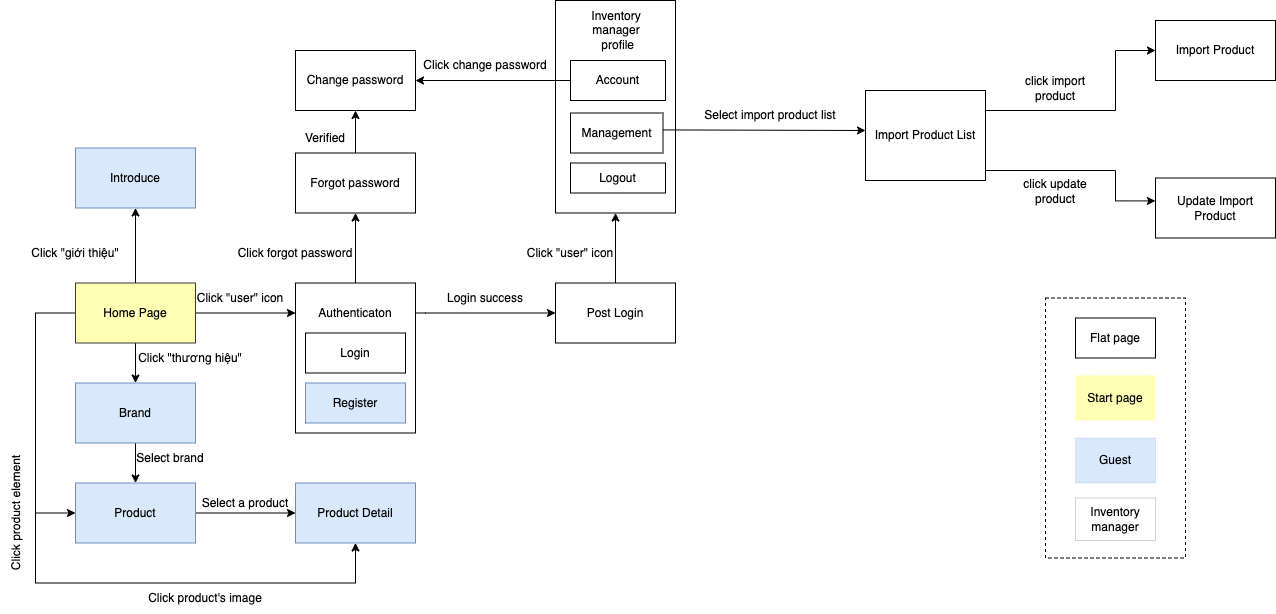

The diagram above was exported from draw.io. Its source (the exported page's mxGraphModel, read from the mxfile embedded in the PNG):
<mxGraphModel dx="176" dy="1212" grid="1" gridSize="10" guides="1" tooltips="1" connect="1" arrows="1" fold="1" page="1" pageScale="1" pageWidth="850" pageHeight="1100" math="0" shadow="0">
  <root>
    <mxCell id="0" />
    <mxCell id="1" parent="0" />
    <mxCell id="MCsUvH6jt3mRJvjkBpip-1" style="edgeStyle=orthogonalEdgeStyle;rounded=0;orthogonalLoop=1;jettySize=auto;html=1;entryX=0.5;entryY=0;entryDx=0;entryDy=0;" parent="1" source="MCsUvH6jt3mRJvjkBpip-5" target="MCsUvH6jt3mRJvjkBpip-7" edge="1">
      <mxGeometry relative="1" as="geometry" />
    </mxCell>
    <mxCell id="MCsUvH6jt3mRJvjkBpip-2" style="edgeStyle=orthogonalEdgeStyle;rounded=0;orthogonalLoop=1;jettySize=auto;html=1;entryX=0;entryY=0.5;entryDx=0;entryDy=0;" parent="1" source="MCsUvH6jt3mRJvjkBpip-5" target="MCsUvH6jt3mRJvjkBpip-9" edge="1">
      <mxGeometry relative="1" as="geometry">
        <mxPoint x="990" y="902.5" as="targetPoint" />
        <Array as="points">
          <mxPoint x="960" y="672.5" />
          <mxPoint x="960" y="872.5" />
        </Array>
      </mxGeometry>
    </mxCell>
    <mxCell id="MCsUvH6jt3mRJvjkBpip-3" style="edgeStyle=orthogonalEdgeStyle;rounded=0;orthogonalLoop=1;jettySize=auto;html=1;" parent="1" source="MCsUvH6jt3mRJvjkBpip-5" edge="1">
      <mxGeometry relative="1" as="geometry">
        <mxPoint x="1220" y="672.5" as="targetPoint" />
      </mxGeometry>
    </mxCell>
    <mxCell id="MCsUvH6jt3mRJvjkBpip-4" style="edgeStyle=orthogonalEdgeStyle;rounded=0;orthogonalLoop=1;jettySize=auto;html=1;entryX=0.5;entryY=1;entryDx=0;entryDy=0;" parent="1" source="MCsUvH6jt3mRJvjkBpip-5" target="MCsUvH6jt3mRJvjkBpip-12" edge="1">
      <mxGeometry relative="1" as="geometry" />
    </mxCell>
    <mxCell id="MCsUvH6jt3mRJvjkBpip-5" value="Home Page" style="rounded=0;whiteSpace=wrap;html=1;fillColor=#FFFFB3;strokeColor=#36393d;" parent="1" vertex="1">
      <mxGeometry x="1000" y="642.5" width="120" height="60" as="geometry" />
    </mxCell>
    <mxCell id="MCsUvH6jt3mRJvjkBpip-6" value="" style="edgeStyle=orthogonalEdgeStyle;rounded=0;orthogonalLoop=1;jettySize=auto;html=1;" parent="1" source="MCsUvH6jt3mRJvjkBpip-7" target="MCsUvH6jt3mRJvjkBpip-9" edge="1">
      <mxGeometry relative="1" as="geometry" />
    </mxCell>
    <mxCell id="MCsUvH6jt3mRJvjkBpip-7" value="Brand" style="rounded=0;whiteSpace=wrap;html=1;fillColor=#dae8fc;strokeColor=#6c8ebf;" parent="1" vertex="1">
      <mxGeometry x="1000" y="742.5" width="120" height="60" as="geometry" />
    </mxCell>
    <mxCell id="MCsUvH6jt3mRJvjkBpip-8" style="edgeStyle=orthogonalEdgeStyle;rounded=0;orthogonalLoop=1;jettySize=auto;html=1;entryX=0;entryY=0.5;entryDx=0;entryDy=0;" parent="1" source="MCsUvH6jt3mRJvjkBpip-9" target="MCsUvH6jt3mRJvjkBpip-14" edge="1">
      <mxGeometry relative="1" as="geometry">
        <mxPoint x="1210" y="902.5" as="targetPoint" />
      </mxGeometry>
    </mxCell>
    <mxCell id="MCsUvH6jt3mRJvjkBpip-9" value="Product" style="rounded=0;whiteSpace=wrap;html=1;fillColor=#dae8fc;strokeColor=#6c8ebf;" parent="1" vertex="1">
      <mxGeometry x="1000" y="842.5" width="120" height="60" as="geometry" />
    </mxCell>
    <mxCell id="MCsUvH6jt3mRJvjkBpip-10" style="edgeStyle=orthogonalEdgeStyle;rounded=0;orthogonalLoop=1;jettySize=auto;html=1;entryX=0;entryY=0.5;entryDx=0;entryDy=0;" parent="1" source="MCsUvH6jt3mRJvjkBpip-11" target="MCsUvH6jt3mRJvjkBpip-13" edge="1">
      <mxGeometry relative="1" as="geometry">
        <mxPoint x="1420" y="672.5" as="targetPoint" />
        <Array as="points">
          <mxPoint x="1350" y="672.5" />
          <mxPoint x="1350" y="672.5" />
        </Array>
      </mxGeometry>
    </mxCell>
    <mxCell id="MCsUvH6jt3mRJvjkBpip-11" value="" style="rounded=0;whiteSpace=wrap;html=1;" parent="1" vertex="1">
      <mxGeometry x="1220" y="642.5" width="120" height="150" as="geometry" />
    </mxCell>
    <mxCell id="MCsUvH6jt3mRJvjkBpip-12" value="Introduce" style="rounded=0;whiteSpace=wrap;html=1;fillColor=#dae8fc;strokeColor=#6c8ebf;" parent="1" vertex="1">
      <mxGeometry x="1000" y="507.5" width="120" height="60" as="geometry" />
    </mxCell>
    <mxCell id="MCsUvH6jt3mRJvjkBpip-13" value="Post Login" style="rounded=0;whiteSpace=wrap;html=1;" parent="1" vertex="1">
      <mxGeometry x="1480" y="642.5" width="120" height="60" as="geometry" />
    </mxCell>
    <mxCell id="MCsUvH6jt3mRJvjkBpip-14" value="Product Detail" style="rounded=0;whiteSpace=wrap;html=1;fillColor=#dae8fc;strokeColor=#6c8ebf;" parent="1" vertex="1">
      <mxGeometry x="1220" y="842.5" width="120" height="60" as="geometry" />
    </mxCell>
    <mxCell id="MCsUvH6jt3mRJvjkBpip-15" value="" style="endArrow=none;html=1;rounded=0;" parent="1" edge="1">
      <mxGeometry width="50" height="50" relative="1" as="geometry">
        <mxPoint x="960" y="942.5" as="sourcePoint" />
        <mxPoint x="960" y="872.5" as="targetPoint" />
      </mxGeometry>
    </mxCell>
    <mxCell id="MCsUvH6jt3mRJvjkBpip-16" value="" style="endArrow=classic;html=1;rounded=0;entryX=0.5;entryY=1;entryDx=0;entryDy=0;" parent="1" target="MCsUvH6jt3mRJvjkBpip-14" edge="1">
      <mxGeometry width="50" height="50" relative="1" as="geometry">
        <mxPoint x="960" y="942.5" as="sourcePoint" />
        <mxPoint x="1400" y="972.5" as="targetPoint" />
        <Array as="points">
          <mxPoint x="1280" y="942.5" />
        </Array>
      </mxGeometry>
    </mxCell>
    <mxCell id="MCsUvH6jt3mRJvjkBpip-17" value="Forgot password" style="rounded=0;whiteSpace=wrap;html=1;" parent="1" vertex="1">
      <mxGeometry x="1220" y="512.5" width="120" height="60" as="geometry" />
    </mxCell>
    <mxCell id="MCsUvH6jt3mRJvjkBpip-18" value="" style="rounded=0;whiteSpace=wrap;html=1;" parent="1" vertex="1">
      <mxGeometry x="1480" y="360" width="120" height="212.5" as="geometry" />
    </mxCell>
    <mxCell id="MCsUvH6jt3mRJvjkBpip-19" value="Inventory manager&lt;br&gt;&amp;nbsp;profile" style="text;html=1;strokeColor=none;fillColor=none;align=center;verticalAlign=middle;whiteSpace=wrap;rounded=0;" parent="1" vertex="1">
      <mxGeometry x="1496.25" y="375" width="90" height="30" as="geometry" />
    </mxCell>
    <mxCell id="MCsUvH6jt3mRJvjkBpip-22" value="Account" style="rounded=0;whiteSpace=wrap;html=1;" parent="1" vertex="1">
      <mxGeometry x="1495" y="420" width="95" height="40" as="geometry" />
    </mxCell>
    <mxCell id="MCsUvH6jt3mRJvjkBpip-23" value="" style="endArrow=classic;html=1;rounded=0;exitX=0.5;exitY=0;exitDx=0;exitDy=0;entryX=0.5;entryY=1;entryDx=0;entryDy=0;" parent="1" source="MCsUvH6jt3mRJvjkBpip-13" target="MCsUvH6jt3mRJvjkBpip-18" edge="1">
      <mxGeometry width="50" height="50" relative="1" as="geometry">
        <mxPoint x="1460" y="532.5" as="sourcePoint" />
        <mxPoint x="1510" y="482.5" as="targetPoint" />
      </mxGeometry>
    </mxCell>
    <mxCell id="MCsUvH6jt3mRJvjkBpip-24" value="" style="endArrow=classic;html=1;rounded=0;entryX=1;entryY=0.5;entryDx=0;entryDy=0;exitX=0;exitY=0.5;exitDx=0;exitDy=0;" parent="1" source="MCsUvH6jt3mRJvjkBpip-22" target="MCsUvH6jt3mRJvjkBpip-25" edge="1">
      <mxGeometry width="50" height="50" relative="1" as="geometry">
        <mxPoint x="1400" y="422.5" as="sourcePoint" />
        <mxPoint x="1380" y="542.5" as="targetPoint" />
      </mxGeometry>
    </mxCell>
    <mxCell id="MCsUvH6jt3mRJvjkBpip-25" value="Change password" style="rounded=0;whiteSpace=wrap;html=1;" parent="1" vertex="1">
      <mxGeometry x="1220" y="410" width="120" height="60" as="geometry" />
    </mxCell>
    <mxCell id="MCsUvH6jt3mRJvjkBpip-26" value="" style="endArrow=classic;html=1;rounded=0;exitX=0.5;exitY=0;exitDx=0;exitDy=0;entryX=0.5;entryY=1;entryDx=0;entryDy=0;" parent="1" source="MCsUvH6jt3mRJvjkBpip-11" target="MCsUvH6jt3mRJvjkBpip-17" edge="1">
      <mxGeometry width="50" height="50" relative="1" as="geometry">
        <mxPoint x="1240" y="592.5" as="sourcePoint" />
        <mxPoint x="1290" y="542.5" as="targetPoint" />
      </mxGeometry>
    </mxCell>
    <mxCell id="MCsUvH6jt3mRJvjkBpip-27" value="" style="endArrow=classic;html=1;rounded=0;exitX=0.5;exitY=0;exitDx=0;exitDy=0;entryX=0.5;entryY=1;entryDx=0;entryDy=0;" parent="1" source="MCsUvH6jt3mRJvjkBpip-17" target="MCsUvH6jt3mRJvjkBpip-25" edge="1">
      <mxGeometry width="50" height="50" relative="1" as="geometry">
        <mxPoint x="1350" y="532.5" as="sourcePoint" />
        <mxPoint x="1400" y="482.5" as="targetPoint" />
      </mxGeometry>
    </mxCell>
    <mxCell id="MCsUvH6jt3mRJvjkBpip-38" value="Logout" style="rounded=0;whiteSpace=wrap;html=1;" parent="1" vertex="1">
      <mxGeometry x="1495" y="522.5" width="95" height="30" as="geometry" />
    </mxCell>
    <mxCell id="MCsUvH6jt3mRJvjkBpip-39" value="Login" style="rounded=0;whiteSpace=wrap;html=1;" parent="1" vertex="1">
      <mxGeometry x="1230" y="692.5" width="100" height="40" as="geometry" />
    </mxCell>
    <mxCell id="MCsUvH6jt3mRJvjkBpip-40" value="Register" style="rounded=0;whiteSpace=wrap;html=1;fillColor=#dae8fc;strokeColor=#6c8ebf;" parent="1" vertex="1">
      <mxGeometry x="1230" y="742.5" width="100" height="40" as="geometry" />
    </mxCell>
    <mxCell id="MCsUvH6jt3mRJvjkBpip-41" value="Authenticaton" style="text;html=1;strokeColor=none;fillColor=none;align=center;verticalAlign=middle;whiteSpace=wrap;rounded=0;" parent="1" vertex="1">
      <mxGeometry x="1250" y="657.5" width="60" height="30" as="geometry" />
    </mxCell>
    <mxCell id="MCsUvH6jt3mRJvjkBpip-46" value="Management" style="rounded=0;whiteSpace=wrap;html=1;" parent="1" vertex="1">
      <mxGeometry x="1495" y="472.5" width="92.5" height="40" as="geometry" />
    </mxCell>
    <mxCell id="MCsUvH6jt3mRJvjkBpip-52" value="Click &quot;giới thiệu&quot;" style="text;html=1;strokeColor=none;fillColor=none;align=center;verticalAlign=middle;whiteSpace=wrap;rounded=0;" parent="1" vertex="1">
      <mxGeometry x="940" y="597.5" width="120" height="30" as="geometry" />
    </mxCell>
    <mxCell id="MCsUvH6jt3mRJvjkBpip-53" value="Click &quot;thương hiệu&quot;" style="text;html=1;strokeColor=none;fillColor=none;align=center;verticalAlign=middle;whiteSpace=wrap;rounded=0;" parent="1" vertex="1">
      <mxGeometry x="1060" y="702.5" width="110" height="30" as="geometry" />
    </mxCell>
    <mxCell id="MCsUvH6jt3mRJvjkBpip-54" value="Select brand" style="text;html=1;strokeColor=none;fillColor=none;align=center;verticalAlign=middle;whiteSpace=wrap;rounded=0;" parent="1" vertex="1">
      <mxGeometry x="1060" y="802.5" width="70" height="30" as="geometry" />
    </mxCell>
    <mxCell id="MCsUvH6jt3mRJvjkBpip-55" value="Click product element" style="text;html=1;strokeColor=none;fillColor=none;align=center;verticalAlign=middle;whiteSpace=wrap;rounded=0;rotation=-90;" parent="1" vertex="1">
      <mxGeometry x="880" y="857.5" width="120" height="30" as="geometry" />
    </mxCell>
    <mxCell id="MCsUvH6jt3mRJvjkBpip-57" value="Click product's image" style="text;html=1;strokeColor=none;fillColor=none;align=center;verticalAlign=middle;whiteSpace=wrap;rounded=0;" parent="1" vertex="1">
      <mxGeometry x="1070" y="942.5" width="120" height="30" as="geometry" />
    </mxCell>
    <mxCell id="MCsUvH6jt3mRJvjkBpip-59" value="Select a product" style="text;html=1;strokeColor=none;fillColor=none;align=center;verticalAlign=middle;whiteSpace=wrap;rounded=0;" parent="1" vertex="1">
      <mxGeometry x="1120" y="847.5" width="100" height="30" as="geometry" />
    </mxCell>
    <mxCell id="MCsUvH6jt3mRJvjkBpip-60" value="Click &quot;user&quot; icon" style="text;html=1;strokeColor=none;fillColor=none;align=center;verticalAlign=middle;whiteSpace=wrap;rounded=0;" parent="1" vertex="1">
      <mxGeometry x="1120" y="642.5" width="90" height="30" as="geometry" />
    </mxCell>
    <mxCell id="MCsUvH6jt3mRJvjkBpip-65" value="Click forgot password" style="text;html=1;strokeColor=none;fillColor=none;align=center;verticalAlign=middle;whiteSpace=wrap;rounded=0;" parent="1" vertex="1">
      <mxGeometry x="1160" y="597.5" width="120" height="30" as="geometry" />
    </mxCell>
    <mxCell id="MCsUvH6jt3mRJvjkBpip-67" value="Verified" style="text;html=1;strokeColor=none;fillColor=none;align=center;verticalAlign=middle;whiteSpace=wrap;rounded=0;" parent="1" vertex="1">
      <mxGeometry x="1220" y="482.5" width="60" height="30" as="geometry" />
    </mxCell>
    <mxCell id="MCsUvH6jt3mRJvjkBpip-68" value="Click change password" style="text;html=1;strokeColor=none;fillColor=none;align=center;verticalAlign=middle;whiteSpace=wrap;rounded=0;rotation=0;" parent="1" vertex="1">
      <mxGeometry x="1340" y="410" width="140" height="30" as="geometry" />
    </mxCell>
    <mxCell id="MCsUvH6jt3mRJvjkBpip-71" value="Login success" style="text;html=1;strokeColor=none;fillColor=none;align=center;verticalAlign=middle;whiteSpace=wrap;rounded=0;" parent="1" vertex="1">
      <mxGeometry x="1370" y="642.5" width="80" height="30" as="geometry" />
    </mxCell>
    <mxCell id="MCsUvH6jt3mRJvjkBpip-72" value="Click &quot;user&quot; icon" style="text;html=1;strokeColor=none;fillColor=none;align=center;verticalAlign=middle;whiteSpace=wrap;rounded=0;" parent="1" vertex="1">
      <mxGeometry x="1450" y="597.5" width="90" height="30" as="geometry" />
    </mxCell>
    <mxCell id="2rabA6hV7v8YyWNnom4N-6" style="edgeStyle=orthogonalEdgeStyle;rounded=0;orthogonalLoop=1;jettySize=auto;html=1;entryX=0;entryY=0.5;entryDx=0;entryDy=0;exitX=1;exitY=0.25;exitDx=0;exitDy=0;" parent="1" source="MCsUvH6jt3mRJvjkBpip-112" target="MCsUvH6jt3mRJvjkBpip-113" edge="1">
      <mxGeometry relative="1" as="geometry">
        <mxPoint x="2000.0000000000002" y="492.5" as="targetPoint" />
        <Array as="points">
          <mxPoint x="1910" y="470" />
          <mxPoint x="2040" y="470" />
          <mxPoint x="2040" y="410" />
        </Array>
      </mxGeometry>
    </mxCell>
    <mxCell id="MCsUvH6jt3mRJvjkBpip-112" value="Import Product List" style="rounded=0;whiteSpace=wrap;html=1;" parent="1" vertex="1">
      <mxGeometry x="1790" y="450" width="120" height="90" as="geometry" />
    </mxCell>
    <mxCell id="MCsUvH6jt3mRJvjkBpip-113" value="Import Product" style="rounded=0;whiteSpace=wrap;html=1;" parent="1" vertex="1">
      <mxGeometry x="2080" y="380" width="120" height="60" as="geometry" />
    </mxCell>
    <mxCell id="MCsUvH6jt3mRJvjkBpip-117" value="click import product" style="text;html=1;strokeColor=none;fillColor=none;align=center;verticalAlign=middle;whiteSpace=wrap;rounded=0;" parent="1" vertex="1">
      <mxGeometry x="1940" y="435" width="80" height="25" as="geometry" />
    </mxCell>
    <mxCell id="MCsUvH6jt3mRJvjkBpip-119" value="" style="endArrow=classic;html=1;rounded=0;exitX=0.999;exitY=0.423;exitDx=0;exitDy=0;exitPerimeter=0;" parent="1" source="MCsUvH6jt3mRJvjkBpip-46" edge="1">
      <mxGeometry width="50" height="50" relative="1" as="geometry">
        <mxPoint x="1590" y="490" as="sourcePoint" />
        <mxPoint x="1790" y="490" as="targetPoint" />
        <Array as="points" />
      </mxGeometry>
    </mxCell>
    <mxCell id="MCsUvH6jt3mRJvjkBpip-122" value="Select import product list" style="text;html=1;strokeColor=none;fillColor=none;align=center;verticalAlign=middle;whiteSpace=wrap;rounded=0;" parent="1" vertex="1">
      <mxGeometry x="1620" y="460" width="150" height="30" as="geometry" />
    </mxCell>
    <mxCell id="MCsUvH6jt3mRJvjkBpip-146" value="" style="rounded=0;whiteSpace=wrap;html=1;dashed=1;" parent="1" vertex="1">
      <mxGeometry x="1970" y="657.5" width="140" height="260" as="geometry" />
    </mxCell>
    <mxCell id="MCsUvH6jt3mRJvjkBpip-147" value="Guest" style="rounded=0;whiteSpace=wrap;html=1;dashed=1;strokeWidth=0;fillColor=#dae8fc;strokeColor=#6c8ebf;" parent="1" vertex="1">
      <mxGeometry x="2000" y="797.5" width="80" height="45" as="geometry" />
    </mxCell>
    <mxCell id="MCsUvH6jt3mRJvjkBpip-148" value="Inventory manager" style="rounded=0;whiteSpace=wrap;html=1;dashed=1;strokeWidth=0;" parent="1" vertex="1">
      <mxGeometry x="2000" y="857.5" width="80" height="42.5" as="geometry" />
    </mxCell>
    <mxCell id="MCsUvH6jt3mRJvjkBpip-149" value="Flat page" style="rounded=0;whiteSpace=wrap;html=1;strokeWidth=1;perimeterSpacing=1;" parent="1" vertex="1">
      <mxGeometry x="2000" y="677.5" width="80" height="40" as="geometry" />
    </mxCell>
    <mxCell id="MCsUvH6jt3mRJvjkBpip-150" value="Start page" style="rounded=0;whiteSpace=wrap;html=1;dashed=1;strokeWidth=0;fillColor=#FFFFB3;strokeColor=#FFFFB3;" parent="1" vertex="1">
      <mxGeometry x="2000" y="735" width="80" height="45" as="geometry" />
    </mxCell>
    <mxCell id="2rabA6hV7v8YyWNnom4N-7" style="edgeStyle=orthogonalEdgeStyle;rounded=0;orthogonalLoop=1;jettySize=auto;html=1;entryX=-0.001;entryY=0.382;entryDx=0;entryDy=0;exitX=1;exitY=0.25;exitDx=0;exitDy=0;entryPerimeter=0;" parent="1" target="2rabA6hV7v8YyWNnom4N-8" edge="1">
      <mxGeometry relative="1" as="geometry">
        <mxPoint x="2000.0000000000002" y="512.5" as="targetPoint" />
        <mxPoint x="1910" y="498.125" as="sourcePoint" />
        <Array as="points">
          <mxPoint x="1910" y="530" />
          <mxPoint x="2040" y="530" />
          <mxPoint x="2040" y="560" />
          <mxPoint x="2080" y="560" />
        </Array>
      </mxGeometry>
    </mxCell>
    <mxCell id="2rabA6hV7v8YyWNnom4N-8" value="Update Import Product" style="rounded=0;whiteSpace=wrap;html=1;" parent="1" vertex="1">
      <mxGeometry x="2080" y="537.5" width="120" height="60" as="geometry" />
    </mxCell>
    <mxCell id="2rabA6hV7v8YyWNnom4N-9" value="click update product" style="text;html=1;strokeColor=none;fillColor=none;align=center;verticalAlign=middle;whiteSpace=wrap;rounded=0;" parent="1" vertex="1">
      <mxGeometry x="1940" y="538" width="80" height="25" as="geometry" />
    </mxCell>
  </root>
</mxGraphModel>